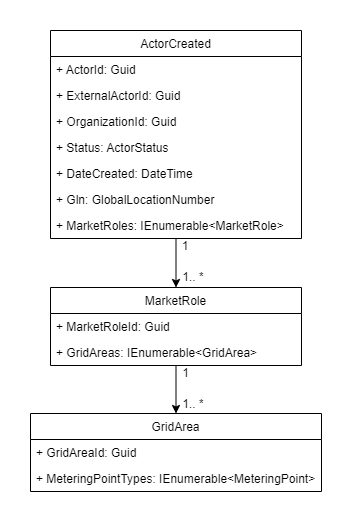

The diagram above was exported from draw.io. Its source (the exported page's mxGraphModel, read from the mxfile embedded in the PNG):
<mxGraphModel dx="1178" dy="662" grid="0" gridSize="10" guides="1" tooltips="1" connect="1" arrows="1" fold="1" page="1" pageScale="1" pageWidth="827" pageHeight="1169" math="0" shadow="0">
  <root>
    <mxCell id="0" />
    <mxCell id="1" parent="0" />
    <mxCell id="DCoW5flk3ZzXo2IdgEdj-10" style="edgeStyle=orthogonalEdgeStyle;rounded=0;orthogonalLoop=1;jettySize=auto;html=1;entryX=0.5;entryY=0;entryDx=0;entryDy=0;" edge="1" parent="1" source="77gWL1ZBD7P5vr-Fd2zV-1" target="77gWL1ZBD7P5vr-Fd2zV-4">
      <mxGeometry relative="1" as="geometry" />
    </mxCell>
    <mxCell id="77gWL1ZBD7P5vr-Fd2zV-1" value="MarketRole" style="swimlane;fontStyle=0;childLayout=stackLayout;horizontal=1;startSize=26;fillColor=none;horizontalStack=0;resizeParent=1;resizeParentMax=0;resizeLast=0;collapsible=1;marginBottom=0;" vertex="1" parent="1">
      <mxGeometry x="155" y="377" width="251" height="78" as="geometry" />
    </mxCell>
    <mxCell id="77gWL1ZBD7P5vr-Fd2zV-2" value="+ MarketRoleId: Guid" style="text;strokeColor=none;fillColor=none;align=left;verticalAlign=top;spacingLeft=4;spacingRight=4;overflow=hidden;rotatable=0;points=[[0,0.5],[1,0.5]];portConstraint=eastwest;" vertex="1" parent="77gWL1ZBD7P5vr-Fd2zV-1">
      <mxGeometry y="26" width="251" height="26" as="geometry" />
    </mxCell>
    <mxCell id="77gWL1ZBD7P5vr-Fd2zV-3" value="+ GridAreas: IEnumerable&lt;GridArea&gt;" style="text;strokeColor=none;fillColor=none;align=left;verticalAlign=top;spacingLeft=4;spacingRight=4;overflow=hidden;rotatable=0;points=[[0,0.5],[1,0.5]];portConstraint=eastwest;" vertex="1" parent="77gWL1ZBD7P5vr-Fd2zV-1">
      <mxGeometry y="52" width="251" height="26" as="geometry" />
    </mxCell>
    <mxCell id="77gWL1ZBD7P5vr-Fd2zV-4" value="GridArea" style="swimlane;fontStyle=0;childLayout=stackLayout;horizontal=1;startSize=26;fillColor=none;horizontalStack=0;resizeParent=1;resizeParentMax=0;resizeLast=0;collapsible=1;marginBottom=0;" vertex="1" parent="1">
      <mxGeometry x="135" y="503" width="291" height="78" as="geometry" />
    </mxCell>
    <mxCell id="77gWL1ZBD7P5vr-Fd2zV-5" value="+ GridAreaId: Guid" style="text;strokeColor=none;fillColor=none;align=left;verticalAlign=top;spacingLeft=4;spacingRight=4;overflow=hidden;rotatable=0;points=[[0,0.5],[1,0.5]];portConstraint=eastwest;" vertex="1" parent="77gWL1ZBD7P5vr-Fd2zV-4">
      <mxGeometry y="26" width="291" height="26" as="geometry" />
    </mxCell>
    <mxCell id="77gWL1ZBD7P5vr-Fd2zV-6" value="+ MeteringPointTypes: IEnumerable&lt;MeteringPoint&gt;" style="text;strokeColor=none;fillColor=none;align=left;verticalAlign=top;spacingLeft=4;spacingRight=4;overflow=hidden;rotatable=0;points=[[0,0.5],[1,0.5]];portConstraint=eastwest;" vertex="1" parent="77gWL1ZBD7P5vr-Fd2zV-4">
      <mxGeometry y="52" width="291" height="26" as="geometry" />
    </mxCell>
    <mxCell id="DCoW5flk3ZzXo2IdgEdj-9" style="edgeStyle=orthogonalEdgeStyle;rounded=0;orthogonalLoop=1;jettySize=auto;html=1;entryX=0.5;entryY=0;entryDx=0;entryDy=0;" edge="1" parent="1" source="DCoW5flk3ZzXo2IdgEdj-1" target="77gWL1ZBD7P5vr-Fd2zV-1">
      <mxGeometry relative="1" as="geometry" />
    </mxCell>
    <mxCell id="DCoW5flk3ZzXo2IdgEdj-1" value="ActorCreated" style="swimlane;fontStyle=0;childLayout=stackLayout;horizontal=1;startSize=26;fillColor=none;horizontalStack=0;resizeParent=1;resizeParentMax=0;resizeLast=0;collapsible=1;marginBottom=0;" vertex="1" parent="1">
      <mxGeometry x="155" y="120" width="251" height="208" as="geometry" />
    </mxCell>
    <mxCell id="DCoW5flk3ZzXo2IdgEdj-2" value="+ ActorId: Guid" style="text;strokeColor=none;fillColor=none;align=left;verticalAlign=top;spacingLeft=4;spacingRight=4;overflow=hidden;rotatable=0;points=[[0,0.5],[1,0.5]];portConstraint=eastwest;" vertex="1" parent="DCoW5flk3ZzXo2IdgEdj-1">
      <mxGeometry y="26" width="251" height="26" as="geometry" />
    </mxCell>
    <mxCell id="DCoW5flk3ZzXo2IdgEdj-3" value="+ ExternalActorId: Guid" style="text;strokeColor=none;fillColor=none;align=left;verticalAlign=top;spacingLeft=4;spacingRight=4;overflow=hidden;rotatable=0;points=[[0,0.5],[1,0.5]];portConstraint=eastwest;" vertex="1" parent="DCoW5flk3ZzXo2IdgEdj-1">
      <mxGeometry y="52" width="251" height="26" as="geometry" />
    </mxCell>
    <mxCell id="DCoW5flk3ZzXo2IdgEdj-4" value="+ OrganizationId: Guid" style="text;strokeColor=none;fillColor=none;align=left;verticalAlign=top;spacingLeft=4;spacingRight=4;overflow=hidden;rotatable=0;points=[[0,0.5],[1,0.5]];portConstraint=eastwest;" vertex="1" parent="DCoW5flk3ZzXo2IdgEdj-1">
      <mxGeometry y="78" width="251" height="26" as="geometry" />
    </mxCell>
    <mxCell id="DCoW5flk3ZzXo2IdgEdj-5" value="+ Status: ActorStatus" style="text;strokeColor=none;fillColor=none;align=left;verticalAlign=top;spacingLeft=4;spacingRight=4;overflow=hidden;rotatable=0;points=[[0,0.5],[1,0.5]];portConstraint=eastwest;" vertex="1" parent="DCoW5flk3ZzXo2IdgEdj-1">
      <mxGeometry y="104" width="251" height="26" as="geometry" />
    </mxCell>
    <mxCell id="DCoW5flk3ZzXo2IdgEdj-6" value="+ DateCreated: DateTime" style="text;strokeColor=none;fillColor=none;align=left;verticalAlign=top;spacingLeft=4;spacingRight=4;overflow=hidden;rotatable=0;points=[[0,0.5],[1,0.5]];portConstraint=eastwest;" vertex="1" parent="DCoW5flk3ZzXo2IdgEdj-1">
      <mxGeometry y="130" width="251" height="26" as="geometry" />
    </mxCell>
    <mxCell id="DCoW5flk3ZzXo2IdgEdj-7" value="+ Gln: GlobalLocationNumber" style="text;strokeColor=none;fillColor=none;align=left;verticalAlign=top;spacingLeft=4;spacingRight=4;overflow=hidden;rotatable=0;points=[[0,0.5],[1,0.5]];portConstraint=eastwest;" vertex="1" parent="DCoW5flk3ZzXo2IdgEdj-1">
      <mxGeometry y="156" width="251" height="26" as="geometry" />
    </mxCell>
    <mxCell id="DCoW5flk3ZzXo2IdgEdj-8" value="+ MarketRoles: IEnumerable&lt;MarketRole&gt;" style="text;strokeColor=none;fillColor=none;align=left;verticalAlign=top;spacingLeft=4;spacingRight=4;overflow=hidden;rotatable=0;points=[[0,0.5],[1,0.5]];portConstraint=eastwest;" vertex="1" parent="DCoW5flk3ZzXo2IdgEdj-1">
      <mxGeometry y="182" width="251" height="26" as="geometry" />
    </mxCell>
    <mxCell id="DCoW5flk3ZzXo2IdgEdj-11" value="1" style="text;html=1;strokeColor=none;fillColor=none;align=center;verticalAlign=middle;whiteSpace=wrap;rounded=0;" vertex="1" parent="1">
      <mxGeometry x="280" y="328" width="20" height="16" as="geometry" />
    </mxCell>
    <mxCell id="DCoW5flk3ZzXo2IdgEdj-12" value="1.. *" style="text;html=1;strokeColor=none;fillColor=none;align=center;verticalAlign=middle;whiteSpace=wrap;rounded=0;" vertex="1" parent="1">
      <mxGeometry x="285" y="359" width="26" height="16" as="geometry" />
    </mxCell>
    <mxCell id="DCoW5flk3ZzXo2IdgEdj-13" value="1" style="text;html=1;strokeColor=none;fillColor=none;align=center;verticalAlign=middle;whiteSpace=wrap;rounded=0;" vertex="1" parent="1">
      <mxGeometry x="281" y="455" width="19" height="16" as="geometry" />
    </mxCell>
    <mxCell id="DCoW5flk3ZzXo2IdgEdj-14" value="1.. *" style="text;html=1;strokeColor=none;fillColor=none;align=center;verticalAlign=middle;whiteSpace=wrap;rounded=0;" vertex="1" parent="1">
      <mxGeometry x="285" y="486" width="26" height="16" as="geometry" />
    </mxCell>
  </root>
</mxGraphModel>